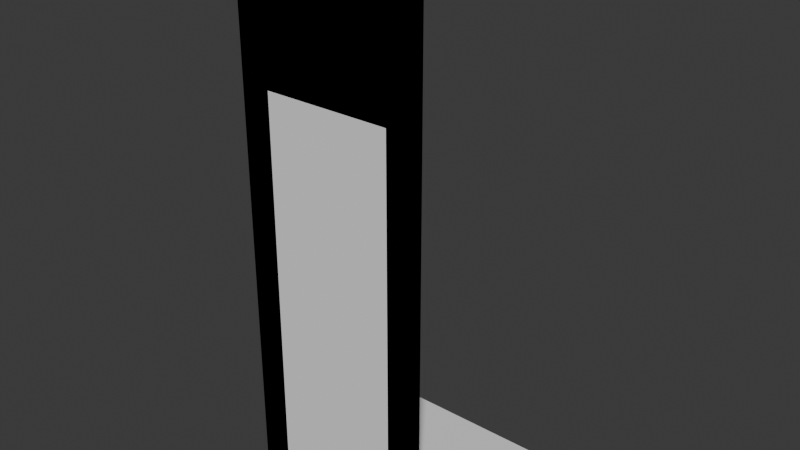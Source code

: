 # Source: RoomBase.blend  (saved by Blender 4.0.36; exported with 4.5.12 LTS)
import bpy
from mathutils import Matrix  # noqa: F401  (used for matrix-valued properties, if any)

bpy.ops.wm.read_factory_settings(use_empty=True)
scene = bpy.context.scene
scene.name = 'Scene'

# ---- collections
col_collection = bpy.data.collections.new('Collection'); scene.collection.children.link(col_collection)

# ---- world
world_world = bpy.data.worlds.new('World'); scene.world = world_world
world_world.use_nodes = True; world_world.node_tree.nodes.clear()
_N = world_world.node_tree.nodes; _L = world_world.node_tree.links
n0 = _N.new('ShaderNodeOutputWorld'); n0.name = 'World Output'; n0.location = (300, 300)
n1 = _N.new('ShaderNodeBackground'); n1.name = 'Background'; n1.location = (10, 300)
n1.inputs[0].default_value = (0.05088, 0.05088, 0.05088, 1.0)
_L.new(n1.outputs[0], n0.inputs[0])
n0.is_active_output = True
world_world.color = (0.05088, 0.05088, 0.05088)
world_world.use_sun_shadow = False
world_world.sun_shadow_jitter_overblur = 0.0

# ---- meshes
me_cube_013 = bpy.data.meshes.new('Cube.013')
me_cube_013.from_pydata([(0.5, -0.02, -1.5), (0.5, -0.02, 1.5), (-0.5, -0.02, -1.5), (-0.5, -0.02, 1.5), (0.5, 0.02, -1.5), (0.5, 0.02, 1.5), (-0.5, 0.02, -1.5), (-0.5, 0.02, 1.5)], [], [(0, 1, 3, 2), (2, 3, 7, 6), (6, 7, 5, 4), (4, 5, 1, 0), (2, 6, 4, 0), (7, 3, 1, 5)])
_uv = me_cube_013.uv_layers.new(name='UVMap')
_uv.uv.foreach_set('vector', [0.375, 0.0, 0.625, 0.0, 0.625, 0.25, 0.375, 0.25, 0.375, 0.25, 0.625, 0.25, 0.625, 0.5, 0.375, 0.5, 0.375, 0.5, 0.625, 0.5, 0.625, 0.75, 0.375, 0.75, 0.375, 0.75, 0.625, 0.75, 0.625, 1.0, 0.375, 1.0, 0.125, 0.5, 0.375, 0.5, 0.375, 0.75, 0.125, 0.75, 0.625, 0.5, 0.875, 0.5, 0.875, 0.75, 0.625, 0.75])
me_cube_013.update()
me_cube_014 = bpy.data.meshes.new('Cube.014')
me_cube_014.from_pydata([(0.5, -0.02, -1.5), (0.5, -0.02, 1.5), (-0.5, -0.02, -1.5), (-0.5, -0.02, 1.5), (0.5, 0.02, -1.5), (0.5, 0.02, 1.5), (-0.5, 0.02, -1.5), (-0.5, 0.02, 1.5), (-0.3424, -0.02, -1.5), (0.3424, -0.02, -1.5), (0.3424, -0.02, 1.5), (0.0, -0.02, 1.5), (-0.3424, -0.02, 1.5), (0.3424, 0.02, -1.5), (-0.3424, 0.02, -1.5), (-0.3424, 0.02, 1.5), (0.0, 0.02, 1.5), (0.3424, 0.02, 1.5), (0.5, -0.02, 5.96e-08), (-0.5, -0.02, 0.0), (-0.5, 0.02, 0.0), (0.5, 0.02, 0.0), (-0.3424, 0.02, 0.0), (0.3424, 0.02, 0.0), (0.3424, -0.02, 0.0), (-0.3424, -0.02, 0.0), (0.5, -0.02, 0.75), (-0.5, -0.02, 0.75), (-0.5, 0.02, 0.75), (0.5, 0.02, 0.75), (-0.3424, 0.02, 0.75), (0.0, 0.02, 0.75), (0.3424, 0.02, 0.75), (0.3424, -0.02, 0.75), (0.0, -0.02, 0.75), (-0.3424, -0.02, 0.75)], [], [(35, 12, 3, 27), (27, 3, 7, 28), (32, 17, 5, 29), (29, 5, 1, 26), (9, 13, 4, 0), (17, 10, 1, 5), (7, 3, 12, 15), (15, 12, 11, 16), (16, 11, 10, 17), (2, 6, 14, 8), (28, 7, 15, 30), (30, 15, 16, 31), (31, 16, 17, 32), (26, 1, 10, 33), (33, 10, 11, 34), (34, 11, 12, 35), (0, 18, 24, 9), (9, 24, 23, 13), (23, 24, 33, 32), (6, 20, 22, 14), (4, 21, 18, 0), (13, 23, 21, 4), (2, 19, 20, 6), (8, 25, 19, 2), (8, 14, 22, 25), (22, 30, 35, 25), (18, 26, 33, 24), (30, 31, 34, 35), (31, 32, 33, 34), (20, 28, 30, 22), (21, 29, 26, 18), (23, 32, 29, 21), (19, 27, 28, 20), (25, 35, 27, 19)])
_uv = me_cube_014.uv_layers.new(name='UVMap')
_uv.uv.foreach_set('vector', [0.5625, 0.1875, 0.625, 0.1875, 0.625, 0.25, 0.5625, 0.25, 0.5625, 0.25, 0.625, 0.25, 0.625, 0.5, 0.5625, 0.5, 0.5625, 0.6875, 0.625, 0.6875, 0.625, 0.75, 0.5625, 0.75, 0.5625, 0.75, 0.625, 0.75, 0.625, 1.0, 0.5625, 1.0, 0.125, 0.6875, 0.375, 0.6875, 0.375, 0.75, 0.125, 0.75, 0.625, 0.6875, 0.875, 0.6875, 0.875, 0.75, 0.625, 0.75, 0.625, 0.5, 0.875, 0.5, 0.875, 0.5625, 0.625, 0.5625, 0.625, 0.5625, 0.875, 0.5625, 0.875, 0.625, 0.625, 0.625, 0.625, 0.625, 0.875, 0.625, 0.875, 0.6875, 0.625, 0.6875, 0.125, 0.5, 0.375, 0.5, 0.375, 0.5625, 0.125, 0.5625, 0.5625, 0.5, 0.625, 0.5, 0.625, 0.5625, 0.5625, 0.5625, 0.5625, 0.5625, 0.625, 0.5625, 0.625, 0.625, 0.5625, 0.625, 0.5625, 0.625, 0.625, 0.625, 0.625, 0.6875, 0.5625, 0.6875, 0.5625, 0.0, 0.625, 0.0, 0.625, 0.0625, 0.5625, 0.0625, 0.5625, 0.0625, 0.625, 0.0625, 0.625, 0.125, 0.5625, 0.125, 0.5625, 0.125, 0.625, 0.125, 0.625, 0.1875, 0.5625, 0.1875, 0.375, 0.0, 0.5, 0.0, 0.5, 0.0625, 0.375, 0.0625, 0.375, 0.0625, 0.5, 0.0625, 0.5, 0.6875, 0.375, 0.6875, 0.5, 0.6875, 0.5, 0.0625, 0.5625, 0.0625, 0.5625, 0.6875, 0.375, 0.5, 0.5, 0.5, 0.5, 0.5625, 0.375, 0.5625, 0.375, 0.75, 0.5, 0.75, 0.5, 1.0, 0.375, 1.0, 0.375, 0.6875, 0.5, 0.6875, 0.5, 0.75, 0.375, 0.75, 0.375, 0.25, 0.5, 0.25, 0.5, 0.5, 0.375, 0.5, 0.375, 0.1875, 0.5, 0.1875, 0.5, 0.25, 0.375, 0.25, 0.375, 0.1875, 0.375, 0.5625, 0.5, 0.5625, 0.5, 0.1875, 0.5, 0.5625, 0.5625, 0.5625, 0.5625, 0.1875, 0.5, 0.1875, 0.5, 0.0, 0.5625, 0.0, 0.5625, 0.0625, 0.5, 0.0625, 0.5625, 0.5625, 0.5625, 0.625, 0.5625, 0.125, 0.5625, 0.1875, 0.5625, 0.625, 0.5625, 0.6875, 0.5625, 0.0625, 0.5625, 0.125, 0.5, 0.5, 0.5625, 0.5, 0.5625, 0.5625, 0.5, 0.5625, 0.5, 0.75, 0.5625, 0.75, 0.5625, 1.0, 0.5, 1.0, 0.5, 0.6875, 0.5625, 0.6875, 0.5625, 0.75, 0.5, 0.75, 0.5, 0.25, 0.5625, 0.25, 0.5625, 0.5, 0.5, 0.5, 0.5, 0.1875, 0.5625, 0.1875, 0.5625, 0.25, 0.5, 0.25])
me_cube_014.update()
me_cube_015 = bpy.data.meshes.new('Cube.015')
me_cube_015.from_pydata([(-0.5, -0.5, 0.0005727), (-0.5, -0.5, 0.08057), (-0.5, 0.5, 0.0005727), (-0.5, 0.5, 0.08057), (0.5, -0.5, 0.0005727), (0.5, -0.5, 0.08057), (0.5, 0.5, 0.0005727), (0.5, 0.5, 0.08057)], [], [(0, 1, 3, 2), (2, 3, 7, 6), (6, 7, 5, 4), (4, 5, 1, 0), (2, 6, 4, 0), (7, 3, 1, 5)])
_uv = me_cube_015.uv_layers.new(name='UVMap')
_uv.uv.foreach_set('vector', [0.375, 0.0, 0.625, 0.0, 0.625, 0.25, 0.375, 0.25, 0.375, 0.25, 0.625, 0.25, 0.625, 0.5, 0.375, 0.5, 0.375, 0.5, 0.625, 0.5, 0.625, 0.75, 0.375, 0.75, 0.375, 0.75, 0.625, 0.75, 0.625, 1.0, 0.375, 1.0, 0.125, 0.5, 0.375, 0.5, 0.375, 0.75, 0.125, 0.75, 0.625, 0.5, 0.875, 0.5, 0.875, 0.75, 0.625, 0.75])
me_cube_015.update()

# ---- objects
ob_walls_col = bpy.data.objects.new('walls-col', me_cube_013)
ob_doors_col = bpy.data.objects.new('doors-col', me_cube_014)
ob_floor_col = bpy.data.objects.new('floor-col', me_cube_015)

# ---- transforms, parenting, visibility, modifiers, constraints
ob_walls_col.location = (0.0, -0.48, 1.5)
ob_doors_col.location = (0.0, -0.48, 1.5)
ob_floor_col.location = (0.0, 0.0, 0.0)

# ---- collection membership
col_collection.objects.link(ob_walls_col)
col_collection.objects.link(ob_doors_col)
col_collection.objects.link(ob_floor_col)

# ---- scene / render settings (as saved in the file)
scene.frame_start = 1; scene.frame_end = 250; scene.frame_set(1)
scene.render.engine = 'BLENDER_EEVEE_NEXT'
scene.cycles.sampling_pattern = 'TABULATED_SOBOL'
bpy.context.view_layer.update()

# ---- added for rendering (the .blend has no active camera and no usable light): camera, sun
cam_auto = bpy.data.cameras.new('AutoCamera')
cam_auto.lens = 50.0
cam_auto.sensor_width = 36.0
cam_auto.clip_end = 1000.0
ob_auto_camera = bpy.data.objects.new('AutoCamera', cam_auto)
scene.collection.objects.link(ob_auto_camera)
ob_auto_camera.location = (3.06862, -3.68235, 3.9549)
ob_auto_camera.rotation_euler = (1.09748, -7.21219e-08, 0.694738)
scene.camera = ob_auto_camera
light_auto_sun = bpy.data.lights.new('AutoSun', 'SUN')
light_auto_sun.energy = 3.0
light_auto_sun.angle = 0.0523599
ob_auto_sun = bpy.data.objects.new('AutoSun', light_auto_sun)
scene.collection.objects.link(ob_auto_sun)
ob_auto_sun.rotation_euler = (0.872665, 0.174533, 0.523599)
bpy.context.view_layer.update()
